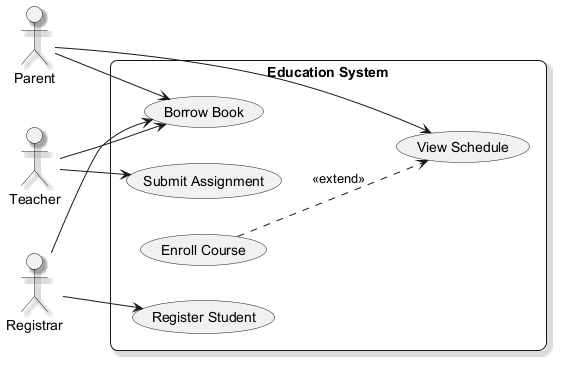

The diagram above was rendered by PlantUML. Its source (embedded in the PNG):
@startuml
skinparam backgroundColor #FFFFFF
skinparam roundCorner 15
skinparam shadowing true
left to right direction
actor "Parent" as P
actor "Teacher" as T
actor "Registrar" as R
rectangle "Education System" {
  usecase "Register Student" as UC_RegisterStudent
  usecase "View Schedule" as UC_ViewSchedule
  usecase "Borrow Book" as UC_BorrowBook
  usecase "Enroll Course" as UC_EnrollCourse
  usecase "Submit Assignment" as UC_SubmitAssignment
}
P --> UC_BorrowBook
P --> UC_ViewSchedule
T --> UC_BorrowBook
T --> UC_SubmitAssignment
R --> UC_BorrowBook
R --> UC_RegisterStudent
UC_EnrollCourse ..> UC_ViewSchedule : <<extend>>
@enduml